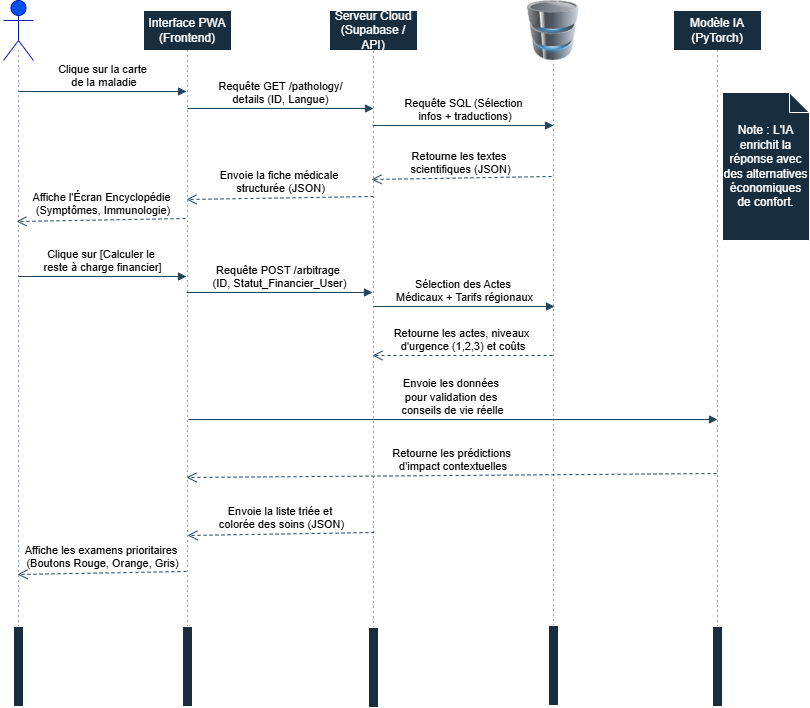

The diagram above was exported from draw.io. Its source (the exported page's mxGraphModel, read from the mxfile embedded in the PNG):
<mxGraphModel dx="1147" dy="716" grid="0" gridSize="10" guides="1" tooltips="1" connect="1" arrows="1" fold="1" page="1" pageScale="1" pageWidth="827" pageHeight="1169" background="light-dark(#FFFFFF,#000000)" math="0" shadow="0">
  <root>
    <mxCell id="0" />
    <mxCell id="1" parent="0" />
    <mxCell id="7ou7Z-f7tl--2jSUB2Xk-25" parent="1" style="shape=umlActor;verticalLabelPosition=bottom;verticalAlign=top;html=1;labelBackgroundColor=none;fillColor=#0050ef;strokeColor=#001DBC;fontColor=#ffffff;" value="Patient" vertex="1">
      <mxGeometry height="60" width="30" x="20" y="60" as="geometry" />
    </mxCell>
    <mxCell id="7ou7Z-f7tl--2jSUB2Xk-26" parent="1" style="html=1;whiteSpace=wrap;labelBackgroundColor=none;fillColor=#182E3E;strokeColor=#FFFFFF;fontColor=#FFFFFF;" value="Interface PWA (Frontend)" vertex="1">
      <mxGeometry height="40" width="88" x="160" y="70" as="geometry" />
    </mxCell>
    <mxCell id="7ou7Z-f7tl--2jSUB2Xk-27" parent="1" style="html=1;whiteSpace=wrap;labelBackgroundColor=none;fillColor=#182E3E;strokeColor=#FFFFFF;fontColor=#FFFFFF;" value="Serveur Cloud (Supabase / API)" vertex="1">
      <mxGeometry height="40" width="88" x="346" y="70" as="geometry" />
    </mxCell>
    <mxCell id="7ou7Z-f7tl--2jSUB2Xk-28" parent="1" style="image;html=1;image=img/lib/clip_art/computers/Database_128x128.png;labelBackgroundColor=none;fillColor=#182E3E;strokeColor=#FFFFFF;fontColor=#FFFFFF;" value="Base de Données&amp;nbsp;&lt;div&gt;(PostgreSQL)&lt;/div&gt;" vertex="1">
      <mxGeometry height="60" width="60" x="540" y="60" as="geometry" />
    </mxCell>
    <mxCell id="7ou7Z-f7tl--2jSUB2Xk-29" parent="1" style="html=1;whiteSpace=wrap;labelBackgroundColor=none;fillColor=#182E3E;strokeColor=#FFFFFF;fontColor=#FFFFFF;" value="Modèle IA (PyTorch)" vertex="1">
      <mxGeometry height="40" width="88" x="690" y="70" as="geometry" />
    </mxCell>
    <mxCell id="7ou7Z-f7tl--2jSUB2Xk-30" edge="1" parent="1" source="L-odUB0hDBxHsgluYUVs-2" style="endArrow=none;html=1;rounded=0;entryX=0.5;entryY=1;entryDx=0;entryDy=0;dashed=1;dashPattern=1 4;labelBackgroundColor=none;strokeColor=#23445D;fontColor=default;" target="7ou7Z-f7tl--2jSUB2Xk-26" value="">
      <mxGeometry height="50" relative="1" width="50" as="geometry">
        <mxPoint x="200" y="390" as="sourcePoint" />
        <mxPoint x="225" y="284" as="targetPoint" />
      </mxGeometry>
    </mxCell>
    <mxCell id="7ou7Z-f7tl--2jSUB2Xk-31" edge="1" parent="1" source="L-odUB0hDBxHsgluYUVs-3" style="endArrow=none;html=1;rounded=0;entryX=0.5;entryY=1;entryDx=0;entryDy=0;dashed=1;dashPattern=1 4;labelBackgroundColor=none;strokeColor=#23445D;fontColor=default;" target="7ou7Z-f7tl--2jSUB2Xk-27" value="">
      <mxGeometry height="50" relative="1" width="50" as="geometry">
        <mxPoint x="384" y="390" as="sourcePoint" />
        <mxPoint x="388" y="110" as="targetPoint" />
      </mxGeometry>
    </mxCell>
    <mxCell id="7ou7Z-f7tl--2jSUB2Xk-32" edge="1" parent="1" source="L-odUB0hDBxHsgluYUVs-6" style="endArrow=none;html=1;rounded=0;dashed=1;dashPattern=1 4;entryX=0.5;entryY=1;entryDx=0;entryDy=0;labelBackgroundColor=none;strokeColor=#23445D;fontColor=default;" target="7ou7Z-f7tl--2jSUB2Xk-28" value="">
      <mxGeometry height="50" relative="1" width="50" as="geometry">
        <mxPoint x="568" y="392" as="sourcePoint" />
        <mxPoint x="572" y="122" as="targetPoint" />
      </mxGeometry>
    </mxCell>
    <mxCell id="L-odUB0hDBxHsgluYUVs-1" edge="1" parent="1" source="L-odUB0hDBxHsgluYUVs-8" style="endArrow=none;html=1;rounded=0;dashed=1;dashPattern=1 4;entryX=0.5;entryY=1;entryDx=0;entryDy=0;labelBackgroundColor=none;strokeColor=#23445D;fontColor=default;" target="7ou7Z-f7tl--2jSUB2Xk-29" value="">
      <mxGeometry height="50" relative="1" width="50" as="geometry">
        <mxPoint x="733" y="384" as="sourcePoint" />
        <mxPoint x="735" y="112" as="targetPoint" />
      </mxGeometry>
    </mxCell>
    <mxCell id="L-odUB0hDBxHsgluYUVs-3" parent="1" style="html=1;points=[[0,0,0,0,5],[0,1,0,0,-5],[1,0,0,0,5],[1,1,0,0,-5]];perimeter=orthogonalPerimeter;outlineConnect=0;targetShapes=umlLifeline;portConstraint=eastwest;newEdgeStyle={&quot;curved&quot;:0,&quot;rounded&quot;:0};labelBackgroundColor=none;fillColor=#182E3E;strokeColor=#FFFFFF;fontColor=#FFFFFF;" value="" vertex="1">
      <mxGeometry height="80" width="10" x="385" y="687" as="geometry" />
    </mxCell>
    <mxCell id="L-odUB0hDBxHsgluYUVs-2" parent="1" style="html=1;points=[[0,0,0,0,5],[0,1,0,0,-5],[1,0,0,0,5],[1,1,0,0,-5]];perimeter=orthogonalPerimeter;outlineConnect=0;targetShapes=umlLifeline;portConstraint=eastwest;newEdgeStyle={&quot;curved&quot;:0,&quot;rounded&quot;:0};labelBackgroundColor=none;fillColor=#182E3E;strokeColor=#FFFFFF;fontColor=#FFFFFF;" value="" vertex="1">
      <mxGeometry height="80" width="10" x="199" y="686" as="geometry" />
    </mxCell>
    <mxCell id="L-odUB0hDBxHsgluYUVs-6" parent="1" style="html=1;points=[[0,0,0,0,5],[0,1,0,0,-5],[1,0,0,0,5],[1,1,0,0,-5]];perimeter=orthogonalPerimeter;outlineConnect=0;targetShapes=umlLifeline;portConstraint=eastwest;newEdgeStyle={&quot;curved&quot;:0,&quot;rounded&quot;:0};labelBackgroundColor=none;fillColor=#182E3E;strokeColor=#FFFFFF;fontColor=#FFFFFF;" value="" vertex="1">
      <mxGeometry height="80" width="10" x="565" y="685" as="geometry" />
    </mxCell>
    <mxCell id="L-odUB0hDBxHsgluYUVs-8" parent="1" style="html=1;points=[[0,0,0,0,5],[0,1,0,0,-5],[1,0,0,0,5],[1,1,0,0,-5]];perimeter=orthogonalPerimeter;outlineConnect=0;targetShapes=umlLifeline;portConstraint=eastwest;newEdgeStyle={&quot;curved&quot;:0,&quot;rounded&quot;:0};labelBackgroundColor=none;fillColor=#182E3E;strokeColor=#FFFFFF;fontColor=#FFFFFF;" value="" vertex="1">
      <mxGeometry height="80" width="10" x="729" y="686" as="geometry" />
    </mxCell>
    <mxCell id="L-odUB0hDBxHsgluYUVs-9" edge="1" parent="1" source="L-odUB0hDBxHsgluYUVs-11" style="endArrow=none;html=1;rounded=0;entryX=0.5;entryY=0.767;entryDx=0;entryDy=0;dashed=1;dashPattern=1 4;entryPerimeter=0;labelBackgroundColor=none;strokeColor=#23445D;fontColor=default;" target="7ou7Z-f7tl--2jSUB2Xk-25" value="">
      <mxGeometry height="50" relative="1" width="50" as="geometry">
        <mxPoint x="34.5" y="432" as="sourcePoint" />
        <mxPoint x="34.5" y="120" as="targetPoint" />
      </mxGeometry>
    </mxCell>
    <mxCell id="L-odUB0hDBxHsgluYUVs-11" parent="1" style="html=1;points=[[0,0,0,0,5],[0,1,0,0,-5],[1,0,0,0,5],[1,1,0,0,-5]];perimeter=orthogonalPerimeter;outlineConnect=0;targetShapes=umlLifeline;portConstraint=eastwest;newEdgeStyle={&quot;curved&quot;:0,&quot;rounded&quot;:0};labelBackgroundColor=none;fillColor=#182E3E;strokeColor=#FFFFFF;fontColor=#FFFFFF;" value="" vertex="1">
      <mxGeometry height="80" width="10" x="30" y="686" as="geometry" />
    </mxCell>
    <mxCell id="L-odUB0hDBxHsgluYUVs-12" edge="1" parent="1" style="html=1;verticalAlign=bottom;endArrow=block;curved=0;rounded=0;labelBackgroundColor=none;strokeColor=#23445D;fontColor=default;" value="Clique sur la carte&lt;div&gt;&amp;nbsp;de la maladie&lt;/div&gt;">
      <mxGeometry relative="1" width="80" as="geometry">
        <mxPoint x="35" y="151" as="sourcePoint" />
        <mxPoint x="203" y="151" as="targetPoint" />
      </mxGeometry>
    </mxCell>
    <mxCell id="L-odUB0hDBxHsgluYUVs-13" edge="1" parent="1" style="html=1;verticalAlign=bottom;endArrow=block;curved=0;rounded=0;labelBackgroundColor=none;strokeColor=#23445D;fontColor=default;" value="Requête GET /pathology/&lt;div&gt;details (ID, Langue)&lt;/div&gt;">
      <mxGeometry relative="1" width="80" as="geometry">
        <mxPoint x="204" y="168" as="sourcePoint" />
        <mxPoint x="390" y="168" as="targetPoint" />
      </mxGeometry>
    </mxCell>
    <mxCell id="L-odUB0hDBxHsgluYUVs-14" edge="1" parent="1" style="html=1;verticalAlign=bottom;endArrow=block;curved=0;rounded=0;labelBackgroundColor=none;strokeColor=#23445D;fontColor=default;" value="Requête SQL (Sélection&lt;div&gt;&amp;nbsp;infos + traductions)&lt;/div&gt;">
      <mxGeometry relative="1" width="80" as="geometry">
        <mxPoint x="389" y="185" as="sourcePoint" />
        <mxPoint x="570" y="185" as="targetPoint" />
      </mxGeometry>
    </mxCell>
    <mxCell id="L-odUB0hDBxHsgluYUVs-16" edge="1" parent="1" style="html=1;verticalAlign=bottom;endArrow=open;dashed=1;endSize=8;curved=0;rounded=0;labelBackgroundColor=none;strokeColor=#23445D;fontColor=default;" value="Retourne les textes&amp;nbsp;&lt;div&gt;scientifiques (JSON)&lt;/div&gt;">
      <mxGeometry relative="1" as="geometry">
        <mxPoint x="568" y="236" as="sourcePoint" />
        <mxPoint x="388" y="239" as="targetPoint" />
      </mxGeometry>
    </mxCell>
    <mxCell id="L-odUB0hDBxHsgluYUVs-17" edge="1" parent="1" style="html=1;verticalAlign=bottom;endArrow=open;dashed=1;endSize=8;curved=0;rounded=0;labelBackgroundColor=none;strokeColor=#23445D;fontColor=default;" value="Envoie la fiche médicale&amp;nbsp;&lt;div&gt;structurée (JSON)&lt;/div&gt;">
      <mxGeometry relative="1" as="geometry">
        <mxPoint x="390" y="256" as="sourcePoint" />
        <mxPoint x="203" y="259" as="targetPoint" />
      </mxGeometry>
    </mxCell>
    <mxCell id="L-odUB0hDBxHsgluYUVs-18" edge="1" parent="1" style="html=1;verticalAlign=bottom;endArrow=open;dashed=1;endSize=8;curved=0;rounded=0;labelBackgroundColor=none;strokeColor=#23445D;fontColor=default;" value="Affiche l'Écran Encyclopédie&lt;div&gt;&amp;nbsp;(Symptômes, Immunologie)&lt;/div&gt;">
      <mxGeometry relative="1" as="geometry">
        <mxPoint x="202" y="278" as="sourcePoint" />
        <mxPoint x="33" y="281" as="targetPoint" />
      </mxGeometry>
    </mxCell>
    <mxCell id="L-odUB0hDBxHsgluYUVs-19" edge="1" parent="1" style="html=1;verticalAlign=bottom;endArrow=block;curved=0;rounded=0;labelBackgroundColor=none;strokeColor=#23445D;fontColor=default;" value="Clique sur [Calculer le&amp;nbsp;&lt;div&gt;reste à charge financier]&lt;/div&gt;">
      <mxGeometry relative="1" width="80" as="geometry">
        <mxPoint x="35" y="336" as="sourcePoint" />
        <mxPoint x="203" y="336" as="targetPoint" />
      </mxGeometry>
    </mxCell>
    <mxCell id="7b-sYYSGdX2up-3VY8n6-1" edge="1" parent="1" style="html=1;verticalAlign=bottom;endArrow=open;dashed=1;endSize=8;curved=0;rounded=0;labelBackgroundColor=none;strokeColor=#23445D;fontColor=default;" value="Retourne les prédictions&lt;div&gt;&amp;nbsp;d'impact contextuelles&lt;/div&gt;">
      <mxGeometry relative="1" as="geometry">
        <mxPoint x="733" y="533" as="sourcePoint" />
        <mxPoint x="203" y="537" as="targetPoint" />
      </mxGeometry>
    </mxCell>
    <mxCell id="L-odUB0hDBxHsgluYUVs-20" edge="1" parent="1" style="html=1;verticalAlign=bottom;endArrow=block;curved=0;rounded=0;labelBackgroundColor=none;strokeColor=#23445D;fontColor=default;" value="Requête POST /arbitrage&amp;nbsp;&lt;div&gt;(ID, Statut_Financier_User)&lt;/div&gt;">
      <mxGeometry relative="1" width="80" as="geometry">
        <mxPoint x="203" y="352" as="sourcePoint" />
        <mxPoint x="389" y="352" as="targetPoint" />
      </mxGeometry>
    </mxCell>
    <mxCell id="L-odUB0hDBxHsgluYUVs-23" edge="1" parent="1" style="html=1;verticalAlign=bottom;endArrow=block;curved=0;rounded=0;labelBackgroundColor=none;strokeColor=#23445D;fontColor=default;" value="Envoie les données&amp;nbsp;&lt;div&gt;pour validation&lt;span style=&quot;background-color: light-dark(#ffffff, var(--ge-dark-color, #121212)); color: light-dark(rgb(0, 0, 0), rgb(255, 255, 255));&quot;&gt;&amp;nbsp;des&amp;nbsp;&lt;/span&gt;&lt;/div&gt;&lt;div&gt;&lt;span style=&quot;background-color: light-dark(#ffffff, var(--ge-dark-color, #121212)); color: light-dark(rgb(0, 0, 0), rgb(255, 255, 255));&quot;&gt;conseils de vie réelle&lt;/span&gt;&lt;/div&gt;">
      <mxGeometry relative="1" width="80" as="geometry">
        <mxPoint x="205" y="479" as="sourcePoint" />
        <mxPoint x="734" y="479" as="targetPoint" />
      </mxGeometry>
    </mxCell>
    <mxCell id="L-odUB0hDBxHsgluYUVs-21" edge="1" parent="1" style="html=1;verticalAlign=bottom;endArrow=block;curved=0;rounded=0;labelBackgroundColor=none;strokeColor=#23445D;fontColor=default;" value="Sélection des Actes&amp;nbsp;&lt;div&gt;Médicaux + Tarifs régionaux&lt;/div&gt;">
      <mxGeometry relative="1" width="80" as="geometry">
        <mxPoint x="390" y="366" as="sourcePoint" />
        <mxPoint x="571" y="366" as="targetPoint" />
      </mxGeometry>
    </mxCell>
    <mxCell id="L-odUB0hDBxHsgluYUVs-22" edge="1" parent="1" style="html=1;verticalAlign=bottom;endArrow=open;dashed=1;endSize=8;curved=0;rounded=0;labelBackgroundColor=none;strokeColor=#23445D;fontColor=default;" value="Retourne les actes, niveaux&lt;div&gt;&amp;nbsp;d'urgence (1,2,3) et coûts&lt;/div&gt;">
      <mxGeometry relative="1" as="geometry">
        <mxPoint x="569" y="415" as="sourcePoint" />
        <mxPoint x="389" y="415" as="targetPoint" />
      </mxGeometry>
    </mxCell>
    <mxCell id="7b-sYYSGdX2up-3VY8n6-2" edge="1" parent="1" style="html=1;verticalAlign=bottom;endArrow=open;dashed=1;endSize=8;curved=0;rounded=0;labelBackgroundColor=none;strokeColor=#23445D;fontColor=default;" value="Envoie la liste triée et&amp;nbsp;&lt;div&gt;colorée des soins (JSON)&lt;/div&gt;">
      <mxGeometry relative="1" as="geometry">
        <mxPoint x="391" y="592" as="sourcePoint" />
        <mxPoint x="204" y="595" as="targetPoint" />
      </mxGeometry>
    </mxCell>
    <mxCell id="7b-sYYSGdX2up-3VY8n6-4" edge="1" parent="1" style="html=1;verticalAlign=bottom;endArrow=open;dashed=1;endSize=8;curved=0;rounded=0;labelBackgroundColor=none;strokeColor=#23445D;fontColor=default;" value="Affiche les examens prioritaires&amp;nbsp;&lt;div&gt;(Boutons Rouge, Orange, Gris)&lt;/div&gt;">
      <mxGeometry relative="1" as="geometry">
        <mxPoint x="203" y="631" as="sourcePoint" />
        <mxPoint x="34" y="634" as="targetPoint" />
      </mxGeometry>
    </mxCell>
    <mxCell id="7b-sYYSGdX2up-3VY8n6-5" parent="1" style="shape=note;size=20;whiteSpace=wrap;html=1;labelBackgroundColor=none;fillColor=#182E3E;strokeColor=#FFFFFF;fontColor=#FFFFFF;" value="Note : L'IA enrichit la réponse avec des alternatives économiques de confort." vertex="1">
      <mxGeometry height="148" width="87" x="739" y="152" as="geometry" />
    </mxCell>
  </root>
</mxGraphModel>